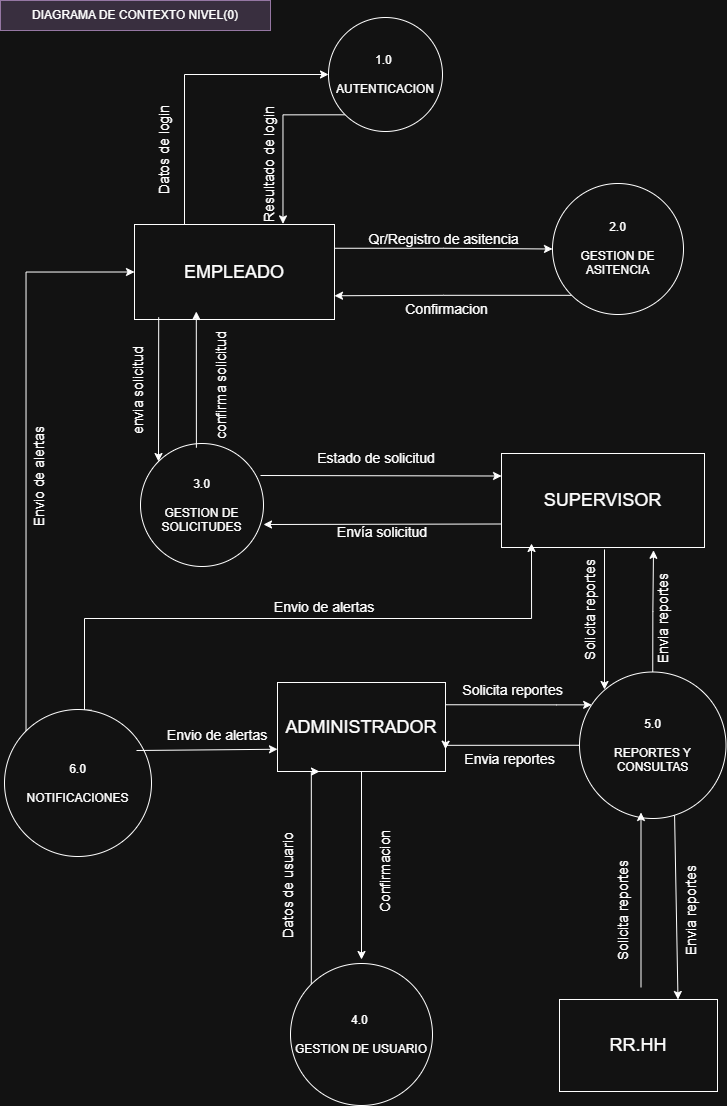

The diagram above was exported from draw.io. Its source (the exported page's mxGraphModel, read from the mxfile embedded in the PNG):
<mxGraphModel dx="844" dy="419" grid="0" gridSize="10" guides="1" tooltips="1" connect="1" arrows="1" fold="1" page="1" pageScale="1" pageWidth="827" pageHeight="1169" math="0" shadow="0">
  <root>
    <mxCell id="0" />
    <mxCell id="1" parent="0" />
    <mxCell id="uDKnhPj9RQ-7MJ34EJfA-2" parent="1" style="ellipse;whiteSpace=wrap;html=1;aspect=fixed;" value="3.0&lt;div&gt;&lt;br&gt;&lt;/div&gt;&lt;div&gt;GESTION DE SOLICITUDES&lt;/div&gt;" vertex="1">
      <mxGeometry height="123" width="123" x="146" y="454" as="geometry" />
    </mxCell>
    <mxCell id="uDKnhPj9RQ-7MJ34EJfA-13" parent="1" style="rounded=0;whiteSpace=wrap;html=1;" value="&lt;font style=&quot;font-size: 18px;&quot;&gt;RR.HH&lt;/font&gt;" vertex="1">
      <mxGeometry height="92" width="158" x="565" y="1010" as="geometry" />
    </mxCell>
    <mxCell id="KnVureJI37c8B891hqUX-57" edge="1" parent="1" source="uDKnhPj9RQ-7MJ34EJfA-14" style="edgeStyle=orthogonalEdgeStyle;rounded=0;orthogonalLoop=1;jettySize=auto;html=1;exitX=1;exitY=0.25;exitDx=0;exitDy=0;" target="wL8HMiS2CRFkisl4wRY6-15">
      <mxGeometry relative="1" as="geometry">
        <Array as="points">
          <mxPoint x="562" y="715" />
          <mxPoint x="562" y="715" />
        </Array>
      </mxGeometry>
    </mxCell>
    <mxCell id="uDKnhPj9RQ-7MJ34EJfA-14" parent="1" style="rounded=0;whiteSpace=wrap;html=1;" value="&lt;font style=&quot;font-size: 18px;&quot;&gt;ADMINISTRADOR&lt;/font&gt;" vertex="1">
      <mxGeometry height="89" width="168" x="283" y="693" as="geometry" />
    </mxCell>
    <mxCell id="KnVureJI37c8B891hqUX-28" edge="1" parent="1" source="uDKnhPj9RQ-7MJ34EJfA-17" style="edgeStyle=orthogonalEdgeStyle;rounded=0;orthogonalLoop=1;jettySize=auto;html=1;exitX=0.25;exitY=0;exitDx=0;exitDy=0;entryX=0;entryY=0.5;entryDx=0;entryDy=0;" target="uDKnhPj9RQ-7MJ34EJfA-3">
      <mxGeometry relative="1" as="geometry" />
    </mxCell>
    <mxCell id="KnVureJI37c8B891hqUX-30" edge="1" parent="1" source="uDKnhPj9RQ-7MJ34EJfA-17" style="edgeStyle=orthogonalEdgeStyle;rounded=0;orthogonalLoop=1;jettySize=auto;html=1;exitX=1;exitY=0.25;exitDx=0;exitDy=0;entryX=0;entryY=0.5;entryDx=0;entryDy=0;" target="wL8HMiS2CRFkisl4wRY6-5">
      <mxGeometry relative="1" as="geometry" />
    </mxCell>
    <mxCell id="uDKnhPj9RQ-7MJ34EJfA-17" parent="1" style="rounded=0;whiteSpace=wrap;html=1;" value="&lt;font style=&quot;font-size: 18px;&quot;&gt;EMPLEADO&lt;/font&gt;" vertex="1">
      <mxGeometry height="95" width="200" x="140" y="235" as="geometry" />
    </mxCell>
    <mxCell id="u5xgQADbdP4Jhg2TTeJr-1" parent="1" style="text;html=1;align=center;verticalAlign=middle;whiteSpace=wrap;rounded=0;fillColor=#e1d5e7;strokeColor=#9673a6;" value="DIAGRAMA DE CONTEXTO NIVEL(0)" vertex="1">
      <mxGeometry height="30" width="270" x="6" y="11" as="geometry" />
    </mxCell>
    <mxCell id="wL8HMiS2CRFkisl4wRY6-2" parent="1" style="text;html=1;align=center;verticalAlign=middle;whiteSpace=wrap;rounded=0;rotation=-90;" value="&lt;font style=&quot;font-size: 14px;&quot;&gt;Datos de login&lt;/font&gt;" vertex="1">
      <mxGeometry height="30" width="138" x="100.49999999999997" y="145" as="geometry" />
    </mxCell>
    <mxCell id="wL8HMiS2CRFkisl4wRY6-4" parent="1" style="text;html=1;align=center;verticalAlign=middle;whiteSpace=wrap;rounded=0;movable=1;resizable=1;rotatable=1;deletable=1;editable=1;locked=0;connectable=1;rotation=-90;" value="&lt;font style=&quot;font-size: 14px;&quot;&gt;Resultado de login&lt;/font&gt;" vertex="1">
      <mxGeometry height="30" width="141" x="204" y="160" as="geometry" />
    </mxCell>
    <mxCell id="KnVureJI37c8B891hqUX-32" edge="1" parent="1" source="wL8HMiS2CRFkisl4wRY6-5" style="edgeStyle=orthogonalEdgeStyle;rounded=0;orthogonalLoop=1;jettySize=auto;html=1;exitX=0;exitY=1;exitDx=0;exitDy=0;entryX=1;entryY=0.75;entryDx=0;entryDy=0;" target="uDKnhPj9RQ-7MJ34EJfA-17">
      <mxGeometry relative="1" as="geometry" />
    </mxCell>
    <mxCell id="wL8HMiS2CRFkisl4wRY6-5" parent="1" style="ellipse;whiteSpace=wrap;html=1;aspect=fixed;" value="2.0&lt;br&gt;&lt;div&gt;&lt;br&gt;&lt;div&gt;GESTION DE ASITENCIA&lt;/div&gt;&lt;/div&gt;" vertex="1">
      <mxGeometry height="131" width="131" x="558" y="194" as="geometry" />
    </mxCell>
    <mxCell id="wL8HMiS2CRFkisl4wRY6-6" parent="1" style="text;html=1;align=center;verticalAlign=middle;whiteSpace=wrap;rounded=0;movable=1;resizable=1;rotatable=1;deletable=1;editable=1;locked=0;connectable=1;rotation=0;" value="&lt;font style=&quot;font-size: 14px;&quot;&gt;Qr/Registro de asitencia&lt;/font&gt;" vertex="1">
      <mxGeometry height="30" width="197" x="351" y="235" as="geometry" />
    </mxCell>
    <mxCell id="wL8HMiS2CRFkisl4wRY6-8" parent="1" style="text;html=1;align=center;verticalAlign=middle;whiteSpace=wrap;rounded=0;movable=1;resizable=1;rotatable=1;deletable=1;editable=1;locked=0;connectable=1;rotation=0;" value="&lt;font style=&quot;font-size: 14px;&quot;&gt;Confirmacion&lt;/font&gt;" vertex="1">
      <mxGeometry height="27" width="225" x="340" y="306" as="geometry" />
    </mxCell>
    <mxCell id="wL8HMiS2CRFkisl4wRY6-9" edge="1" parent="1" style="endArrow=classic;html=1;rounded=0;entryX=0.484;entryY=0.968;entryDx=0;entryDy=0;entryPerimeter=0;exitX=0.739;exitY=0.075;exitDx=0;exitDy=0;exitPerimeter=0;" value="">
      <mxGeometry height="50" relative="1" width="50" as="geometry">
        <Array as="points" />
        <mxPoint x="201.89699999999993" y="458.26499999999993" as="sourcePoint" />
        <mxPoint x="201.80000000000018" y="322.00000000000006" as="targetPoint" />
      </mxGeometry>
    </mxCell>
    <mxCell id="KnVureJI37c8B891hqUX-61" edge="1" parent="1" style="edgeStyle=orthogonalEdgeStyle;rounded=0;orthogonalLoop=1;jettySize=auto;html=1;">
      <mxGeometry relative="1" as="geometry">
        <mxPoint x="610" y="560" as="sourcePoint" />
        <mxPoint x="610" y="699.9999389648438" as="targetPoint" />
      </mxGeometry>
    </mxCell>
    <mxCell id="wL8HMiS2CRFkisl4wRY6-10" parent="1" style="rounded=0;whiteSpace=wrap;html=1;" value="&lt;font style=&quot;font-size: 18px;&quot;&gt;SUPERVISOR&lt;/font&gt;" vertex="1">
      <mxGeometry height="94" width="203" x="507" y="464" as="geometry" />
    </mxCell>
    <mxCell id="wL8HMiS2CRFkisl4wRY6-12" edge="1" parent="1" source="uDKnhPj9RQ-7MJ34EJfA-17" style="endArrow=classic;html=1;rounded=0;entryX=0;entryY=0;entryDx=0;entryDy=0;exitX=0.121;exitY=0.977;exitDx=0;exitDy=0;exitPerimeter=0;" target="uDKnhPj9RQ-7MJ34EJfA-2" value="">
      <mxGeometry height="50" relative="1" width="50" as="geometry">
        <Array as="points" />
        <mxPoint x="169" y="359" as="sourcePoint" />
        <mxPoint x="238" y="438" as="targetPoint" />
      </mxGeometry>
    </mxCell>
    <mxCell id="KnVureJI37c8B891hqUX-83" edge="1" parent="1" source="wL8HMiS2CRFkisl4wRY6-13" style="edgeStyle=orthogonalEdgeStyle;rounded=0;orthogonalLoop=1;jettySize=auto;html=1;exitX=0;exitY=0;exitDx=0;exitDy=0;entryX=0.25;entryY=1;entryDx=0;entryDy=0;" target="uDKnhPj9RQ-7MJ34EJfA-14">
      <mxGeometry relative="1" as="geometry">
        <Array as="points">
          <mxPoint x="317" y="782" />
        </Array>
      </mxGeometry>
    </mxCell>
    <mxCell id="wL8HMiS2CRFkisl4wRY6-13" parent="1" style="ellipse;whiteSpace=wrap;html=1;aspect=fixed;" value="4.0&amp;nbsp;&lt;div&gt;&lt;br&gt;&lt;/div&gt;&lt;div&gt;GESTION DE USUARIO&lt;/div&gt;" vertex="1">
      <mxGeometry height="142" width="142" x="296" y="974" as="geometry" />
    </mxCell>
    <mxCell id="wL8HMiS2CRFkisl4wRY6-45" edge="1" parent="1" source="wL8HMiS2CRFkisl4wRY6-14" style="edgeStyle=orthogonalEdgeStyle;rounded=0;orthogonalLoop=1;jettySize=auto;html=1;exitX=0.591;exitY=0.005;exitDx=0;exitDy=0;exitPerimeter=0;">
      <mxGeometry relative="1" as="geometry">
        <Array as="points">
          <mxPoint x="90" y="629" />
          <mxPoint x="537" y="629" />
        </Array>
        <mxPoint x="89" y="696" as="sourcePoint" />
        <mxPoint x="537" y="554" as="targetPoint" />
      </mxGeometry>
    </mxCell>
    <mxCell id="KnVureJI37c8B891hqUX-79" edge="1" parent="1" source="wL8HMiS2CRFkisl4wRY6-14" style="edgeStyle=orthogonalEdgeStyle;rounded=0;orthogonalLoop=1;jettySize=auto;html=1;exitX=0;exitY=0;exitDx=0;exitDy=0;entryX=0;entryY=0.5;entryDx=0;entryDy=0;" target="uDKnhPj9RQ-7MJ34EJfA-17">
      <mxGeometry relative="1" as="geometry">
        <Array as="points">
          <mxPoint x="31" y="283" />
        </Array>
        <mxPoint x="32" y="267.6800231933594" as="targetPoint" />
      </mxGeometry>
    </mxCell>
    <mxCell id="wL8HMiS2CRFkisl4wRY6-14" parent="1" style="ellipse;whiteSpace=wrap;html=1;aspect=fixed;" value="6.0&lt;div&gt;&lt;br&gt;&lt;/div&gt;&lt;div&gt;NOTIFICACIONES&lt;/div&gt;" vertex="1">
      <mxGeometry height="147" width="147" x="10" y="720" as="geometry" />
    </mxCell>
    <mxCell id="KnVureJI37c8B891hqUX-59" edge="1" parent="1" source="wL8HMiS2CRFkisl4wRY6-15" style="edgeStyle=orthogonalEdgeStyle;rounded=0;orthogonalLoop=1;jettySize=auto;html=1;exitX=0;exitY=0.5;exitDx=0;exitDy=0;entryX=1;entryY=0.75;entryDx=0;entryDy=0;" target="uDKnhPj9RQ-7MJ34EJfA-14">
      <mxGeometry relative="1" as="geometry">
        <Array as="points">
          <mxPoint x="451" y="756" />
        </Array>
        <mxPoint x="471.4000244140625" y="756" as="targetPoint" />
      </mxGeometry>
    </mxCell>
    <mxCell id="KnVureJI37c8B891hqUX-62" edge="1" parent="1" source="wL8HMiS2CRFkisl4wRY6-15" style="edgeStyle=orthogonalEdgeStyle;rounded=0;orthogonalLoop=1;jettySize=auto;html=1;exitX=0.5;exitY=0;exitDx=0;exitDy=0;">
      <mxGeometry relative="1" as="geometry">
        <mxPoint x="659" y="560.7999572753906" as="targetPoint" />
      </mxGeometry>
    </mxCell>
    <mxCell id="wL8HMiS2CRFkisl4wRY6-15" parent="1" style="ellipse;whiteSpace=wrap;html=1;aspect=fixed;" value="5.0&lt;br&gt;&lt;div&gt;&lt;br&gt;&lt;/div&gt;&lt;div&gt;REPORTES Y CONSULTAS&lt;/div&gt;" vertex="1">
      <mxGeometry height="146.5" width="146.5" x="585" y="682.5" as="geometry" />
    </mxCell>
    <mxCell id="wL8HMiS2CRFkisl4wRY6-17" edge="1" parent="1" style="endArrow=classic;html=1;rounded=0;exitX=0.967;exitY=0.248;exitDx=0;exitDy=0;exitPerimeter=0;" value="">
      <mxGeometry height="50" relative="1" width="50" as="geometry">
        <Array as="points" />
        <mxPoint x="266.0009999999998" y="486.0039999999999" as="sourcePoint" />
        <mxPoint x="507.06" y="486.5" as="targetPoint" />
      </mxGeometry>
    </mxCell>
    <mxCell id="wL8HMiS2CRFkisl4wRY6-18" edge="1" parent="1" source="wL8HMiS2CRFkisl4wRY6-10" style="endArrow=classic;html=1;rounded=0;exitX=0;exitY=0.75;exitDx=0;exitDy=0;" value="">
      <mxGeometry height="50" relative="1" width="50" as="geometry">
        <Array as="points" />
        <mxPoint x="561" y="497" as="sourcePoint" />
        <mxPoint x="269" y="535" as="targetPoint" />
      </mxGeometry>
    </mxCell>
    <mxCell id="wL8HMiS2CRFkisl4wRY6-21" parent="1" style="text;html=1;align=center;verticalAlign=middle;whiteSpace=wrap;rounded=0;movable=1;resizable=1;rotatable=1;deletable=1;editable=1;locked=0;connectable=1;rotation=0;" value="&lt;font style=&quot;font-size: 14px;&quot;&gt;Envía solicitud&lt;/font&gt;" vertex="1">
      <mxGeometry height="30" width="138" x="319" y="528" as="geometry" />
    </mxCell>
    <mxCell id="wL8HMiS2CRFkisl4wRY6-22" parent="1" style="text;html=1;align=center;verticalAlign=middle;whiteSpace=wrap;rounded=0;movable=1;resizable=1;rotatable=1;deletable=1;editable=1;locked=0;connectable=1;rotation=0;" value="&lt;font style=&quot;font-size: 14px;&quot;&gt;Estado de solicitud&lt;/font&gt;" vertex="1">
      <mxGeometry height="30" width="138" x="313" y="454" as="geometry" />
    </mxCell>
    <mxCell id="wL8HMiS2CRFkisl4wRY6-25" parent="1" style="text;html=1;align=center;verticalAlign=middle;whiteSpace=wrap;rounded=0;movable=1;resizable=1;rotatable=1;deletable=1;editable=1;locked=0;connectable=1;rotation=-90;" value="&lt;font style=&quot;font-size: 14px;&quot;&gt;Confirmacion&lt;/font&gt;" vertex="1">
      <mxGeometry height="30" width="138" x="322" y="867" as="geometry" />
    </mxCell>
    <mxCell id="wL8HMiS2CRFkisl4wRY6-26" parent="1" style="text;html=1;align=center;verticalAlign=middle;whiteSpace=wrap;rounded=0;movable=1;resizable=1;rotatable=1;deletable=1;editable=1;locked=0;connectable=1;rotation=-90;" value="&lt;font style=&quot;font-size: 14px;&quot;&gt;Datos de usuario&lt;/font&gt;" vertex="1">
      <mxGeometry height="30" width="138" x="225" y="881" as="geometry" />
    </mxCell>
    <mxCell id="wL8HMiS2CRFkisl4wRY6-34" parent="1" style="text;html=1;align=center;verticalAlign=middle;whiteSpace=wrap;rounded=0;movable=1;resizable=1;rotatable=1;deletable=1;editable=1;locked=0;connectable=1;rotation=0;" value="&lt;font style=&quot;font-size: 14px;&quot;&gt;Envia reportes&lt;/font&gt;" vertex="1">
      <mxGeometry height="24" width="117" x="457" y="758" as="geometry" />
    </mxCell>
    <mxCell id="wL8HMiS2CRFkisl4wRY6-36" parent="1" style="text;html=1;align=center;verticalAlign=middle;whiteSpace=wrap;rounded=0;movable=1;resizable=1;rotatable=1;deletable=1;editable=1;locked=0;connectable=1;rotation=0;" value="&lt;font style=&quot;font-size: 14px;&quot;&gt;Solicita reportes&lt;/font&gt;" vertex="1">
      <mxGeometry height="15" width="109" x="464" y="693" as="geometry" />
    </mxCell>
    <mxCell id="wL8HMiS2CRFkisl4wRY6-37" parent="1" style="text;html=1;align=center;verticalAlign=middle;whiteSpace=wrap;rounded=0;movable=1;resizable=1;rotatable=1;deletable=1;editable=1;locked=0;connectable=1;rotation=-90;" value="&lt;font style=&quot;font-size: 14px;&quot;&gt;Solicita reportes&lt;/font&gt;" vertex="1">
      <mxGeometry height="15" width="109" x="541" y="613" as="geometry" />
    </mxCell>
    <mxCell id="wL8HMiS2CRFkisl4wRY6-38" parent="1" style="text;html=1;align=center;verticalAlign=middle;whiteSpace=wrap;rounded=0;movable=1;resizable=1;rotatable=1;deletable=1;editable=1;locked=0;connectable=1;rotation=-90;" value="&lt;font style=&quot;font-size: 14px;&quot;&gt;Envia reportes&lt;/font&gt;" vertex="1">
      <mxGeometry height="24" width="117" x="610" y="617" as="geometry" />
    </mxCell>
    <mxCell id="wL8HMiS2CRFkisl4wRY6-40" parent="1" style="text;html=1;align=center;verticalAlign=middle;whiteSpace=wrap;rounded=0;movable=1;resizable=1;rotatable=1;deletable=1;editable=1;locked=0;connectable=1;rotation=-90;" value="&lt;font style=&quot;font-size: 14px;&quot;&gt;Solicita reportes&lt;/font&gt;" vertex="1">
      <mxGeometry height="28" width="109" x="574" y="907" as="geometry" />
    </mxCell>
    <mxCell id="wL8HMiS2CRFkisl4wRY6-42" edge="1" parent="1" style="endArrow=classic;html=1;rounded=0;" value="">
      <mxGeometry height="50" relative="1" width="50" as="geometry">
        <Array as="points" />
        <mxPoint x="646.5" y="998" as="sourcePoint" />
        <mxPoint x="646.5" y="822.9999999999999" as="targetPoint" />
      </mxGeometry>
    </mxCell>
    <mxCell id="wL8HMiS2CRFkisl4wRY6-44" edge="1" parent="1" source="wL8HMiS2CRFkisl4wRY6-15" style="endArrow=classic;html=1;rounded=0;exitX=0.649;exitY=0.978;exitDx=0;exitDy=0;exitPerimeter=0;entryX=0.75;entryY=0;entryDx=0;entryDy=0;" target="uDKnhPj9RQ-7MJ34EJfA-13" value="">
      <mxGeometry height="50" relative="1" width="50" as="geometry">
        <Array as="points" />
        <mxPoint x="689.17" y="908" as="sourcePoint" />
        <mxPoint x="689" y="999.0188834635418" as="targetPoint" />
      </mxGeometry>
    </mxCell>
    <mxCell id="wL8HMiS2CRFkisl4wRY6-47" parent="1" style="text;html=1;align=center;verticalAlign=middle;whiteSpace=wrap;rounded=0;movable=1;resizable=1;rotatable=1;deletable=1;editable=1;locked=0;connectable=1;rotation=0;" value="&lt;font style=&quot;font-size: 14px;&quot;&gt;Envio de alertas&lt;/font&gt;" vertex="1">
      <mxGeometry height="30" width="162" x="142" y="731" as="geometry" />
    </mxCell>
    <mxCell id="wL8HMiS2CRFkisl4wRY6-50" parent="1" style="text;html=1;align=center;verticalAlign=middle;whiteSpace=wrap;rounded=0;movable=1;resizable=1;rotatable=1;deletable=1;editable=1;locked=0;connectable=1;rotation=0;" value="&lt;font style=&quot;font-size: 14px;&quot;&gt;Envio de alertas&lt;/font&gt;" vertex="1">
      <mxGeometry height="27" width="138" x="261" y="604" as="geometry" />
    </mxCell>
    <mxCell id="KnVureJI37c8B891hqUX-16" edge="1" parent="1" source="wL8HMiS2CRFkisl4wRY6-47" style="endArrow=classic;html=1;rounded=0;entryX=0;entryY=0.75;entryDx=0;entryDy=0;exitX=0;exitY=1;exitDx=0;exitDy=0;" target="uDKnhPj9RQ-7MJ34EJfA-14" value="">
      <mxGeometry height="50" relative="1" width="50" as="geometry">
        <Array as="points" />
        <mxPoint x="151" y="771" as="sourcePoint" />
        <mxPoint x="293" y="746" as="targetPoint" />
      </mxGeometry>
    </mxCell>
    <mxCell id="KnVureJI37c8B891hqUX-24" edge="1" parent="1" style="endArrow=classic;html=1;rounded=0;entryX=0.995;entryY=0.584;entryDx=0;entryDy=0;entryPerimeter=0;" target="uDKnhPj9RQ-7MJ34EJfA-3" value="">
      <mxGeometry height="50" relative="1" width="50" as="geometry">
        <Array as="points" />
        <mxPoint x="419" y="74" as="sourcePoint" />
        <mxPoint x="339" y="290" as="targetPoint" />
      </mxGeometry>
    </mxCell>
    <mxCell id="KnVureJI37c8B891hqUX-29" edge="1" parent="1" source="uDKnhPj9RQ-7MJ34EJfA-3" style="edgeStyle=orthogonalEdgeStyle;rounded=0;orthogonalLoop=1;jettySize=auto;html=1;exitX=0;exitY=1;exitDx=0;exitDy=0;">
      <mxGeometry relative="1" as="geometry">
        <mxPoint x="288.47998046875" y="234.39999389648438" as="targetPoint" />
      </mxGeometry>
    </mxCell>
    <mxCell id="uDKnhPj9RQ-7MJ34EJfA-3" parent="1" style="ellipse;whiteSpace=wrap;html=1;aspect=fixed;" value="1.0&amp;nbsp;&lt;div&gt;&lt;br&gt;&lt;div&gt;AUTENTICACION&lt;/div&gt;&lt;/div&gt;" vertex="1">
      <mxGeometry height="114" width="114" x="334" y="28" as="geometry" />
    </mxCell>
    <mxCell id="KnVureJI37c8B891hqUX-48" edge="1" parent="1" source="uDKnhPj9RQ-7MJ34EJfA-14" style="edgeStyle=orthogonalEdgeStyle;rounded=0;orthogonalLoop=1;jettySize=auto;html=1;exitX=0.5;exitY=1;exitDx=0;exitDy=0;">
      <mxGeometry relative="1" as="geometry">
        <mxPoint x="367" y="970" as="targetPoint" />
      </mxGeometry>
    </mxCell>
    <mxCell id="KnVureJI37c8B891hqUX-77" parent="1" style="text;html=1;align=center;verticalAlign=middle;whiteSpace=wrap;rounded=0;movable=1;resizable=1;rotatable=1;deletable=1;editable=1;locked=0;connectable=1;rotation=-90;" value="&lt;font style=&quot;font-size: 14px;&quot;&gt;Envia reportes&lt;/font&gt;" vertex="1">
      <mxGeometry height="34" width="117" x="638" y="904" as="geometry" />
    </mxCell>
    <mxCell id="KnVureJI37c8B891hqUX-80" parent="1" style="text;html=1;align=center;verticalAlign=middle;whiteSpace=wrap;rounded=0;movable=1;resizable=1;rotatable=1;deletable=1;editable=1;locked=0;connectable=1;rotation=-90;" value="&lt;font style=&quot;font-size: 14px;&quot;&gt;Envio de alertas&lt;/font&gt;" vertex="1">
      <mxGeometry height="30" width="162" x="-36" y="472" as="geometry" />
    </mxCell>
    <mxCell id="e5Svy3LEo7RU4ewpfM_F-1" parent="1" style="text;html=1;align=center;verticalAlign=middle;whiteSpace=wrap;rounded=0;rotation=-90;" value="&lt;font style=&quot;font-size: 14px;&quot;&gt;confirma solicitud&lt;/font&gt;" vertex="1">
      <mxGeometry height="30" width="138" x="157.99999999999997" y="381.04" as="geometry" />
    </mxCell>
    <mxCell id="e5Svy3LEo7RU4ewpfM_F-2" parent="1" style="text;html=1;align=center;verticalAlign=middle;whiteSpace=wrap;rounded=0;rotation=-90;" value="&lt;font style=&quot;font-size: 14px;&quot;&gt;envia solicitud&lt;/font&gt;" vertex="1">
      <mxGeometry height="30" width="138" x="74.99999999999997" y="386" as="geometry" />
    </mxCell>
  </root>
</mxGraphModel>